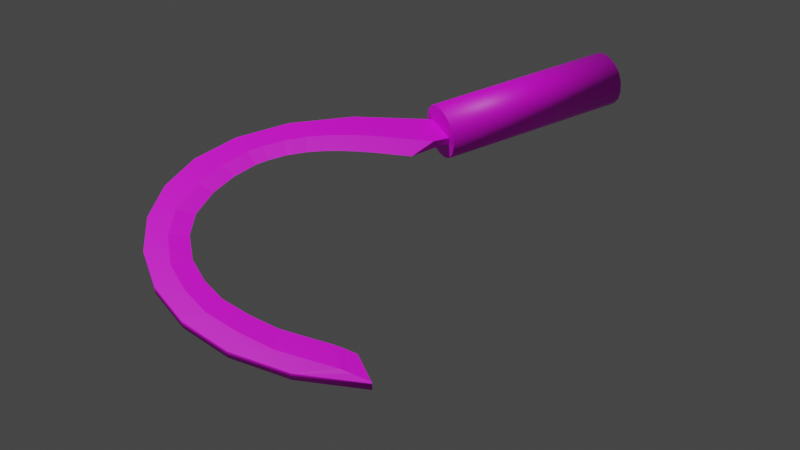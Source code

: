 # Source: kama-small.blend  (saved by Blender 2.80.75; exported with 4.5.12 LTS)
import bpy
from mathutils import Matrix  # noqa: F401  (used for matrix-valued properties, if any)

bpy.ops.wm.read_factory_settings(use_empty=True)
scene = bpy.context.scene
scene.name = 'Scene'

# ---- collections
col_collection = bpy.data.collections.new('Collection'); scene.collection.children.link(col_collection)

# ---- images (referenced by path relative to the original .blend; pixels are not part of the script)
import os
ASSET_DIR = os.environ.get("B2B_ASSET_DIR", "")  # directory of the original .blend (textures are referenced by path, not embedded)
HERE = os.path.dirname(os.path.abspath(__file__))  # packed textures are extracted next to this script under _unpacked/

def load_image(name, relpath, width, height, colorspace="sRGB"):
    """Load a texture the original file referenced (path relative to the .blend, or extracted next to this script)."""
    p = next((c for c in (os.path.join(HERE, relpath), os.path.join(ASSET_DIR, relpath)) if relpath and os.path.exists(c)), "")
    if p:
        img = bpy.data.images.load(p, check_existing=True)
        img.name = name
    else:  # same state as the original file: an image datablock whose file is absent (Cycles renders it pink)
        img = bpy.data.images.new(name, width, height)
        img.source = "FILE"
        img.filepath = "//" + (relpath or name)
    img.colorspace_settings.name = colorspace
    return img
img_tex_kama_small = load_image('tex_kama-small', 'tex_kama-small.png', 1024, 1024, 'sRGB')

# ---- materials (node trees are filled in below, after node groups)
mat_kama_small = bpy.data.materials.new('kama-small')
mat_kama_small.use_transparent_shadow = False

# ---- material node trees
mat_kama_small.use_nodes = True; mat_kama_small.node_tree.nodes.clear()
_N = mat_kama_small.node_tree.nodes; _L = mat_kama_small.node_tree.links
n0 = _N.new('ShaderNodeOutputMaterial'); n0.name = 'Material Output'; n0.location = (300, 300)
n1 = _N.new('ShaderNodeBsdfPrincipled'); n1.name = 'Principled BSDF'; n1.location = (10, 300)
n1.distribution = 'GGX'
n1.subsurface_method = 'BURLEY'
n1.inputs[3].default_value = 1.45
n1.inputs[27].default_value = (0.0, 0.0, 0.0, 1.0)
n1.inputs[28].default_value = 1.0
n2 = _N.new('ShaderNodeTexImage'); n2.name = 'Image Texture'; n2.location = (-360, 220)
n2.image = img_tex_kama_small
_L.new(n1.outputs[0], n0.inputs[0])
_L.new(n2.outputs[0], n1.inputs[0])
n0.is_active_output = True

# ---- world
world_world = bpy.data.worlds.new('World'); scene.world = world_world
world_world.use_nodes = True; world_world.node_tree.nodes.clear()
_N = world_world.node_tree.nodes; _L = world_world.node_tree.links
n0 = _N.new('ShaderNodeOutputWorld'); n0.name = 'World Output'; n0.location = (300, 300)
n1 = _N.new('ShaderNodeBackground'); n1.name = 'Background'; n1.location = (10, 300)
n1.inputs[0].default_value = (0.05088, 0.05088, 0.05088, 1.0)
_L.new(n1.outputs[0], n0.inputs[0])
n0.is_active_output = True
world_world.color = (0.05088, 0.05088, 0.05088)
world_world.use_sun_shadow = False
world_world.sun_shadow_jitter_overblur = 0.0

# ---- cameras
cam_camera = bpy.data.cameras.new('Camera')
cam_camera.clip_end = 100.0
cam_camera.ortho_scale = 7.314

# ---- lights
light_light = bpy.data.lights.new('Light', 'POINT')
light_light.transmission_factor = 0.0
light_light.energy = 1000.0
light_light.shadow_soft_size = 0.1
light_light.shadow_maximum_resolution = 0.006
light_light.use_absolute_resolution = True

# ---- meshes
me_beziercurve = bpy.data.meshes.new('BezierCurve')
me_beziercurve.from_pydata([(-0.7044, -0.07684, 0.02203), (-0.8058, -0.003689, 0.02203), (-0.8754, 0.04755, 0.02203), (-1.249, 0.2461, -0.02203), (-1.36, 0.2718, -0.02203), (-2.15, -0.309, -0.02203), (-1.933, -0.9724, -0.02203), (-1.933, -0.9724, 0.02203), (-1.83, -1.086, -0.02203), (-1.739, -1.185, -0.02203), (-1.654, -1.302, -0.02), (-1.656, -1.313, 0.02), (-2.107, -0.8913, -0.02), (-2.217, -0.6496, -0.02), (-2.217, -0.6496, 0.02), (-2.256, -0.4048, 0.02), (-2.23, -0.1701, -0.02), (-2.23, -0.1701, 0.02), (-2.143, 0.04148, -0.02), (-2.0, 0.2166, -0.02), (-2.0, 0.2166, 0.02), (-1.807, 0.3423, -0.02), (-1.567, 0.4051, 0.02), (-0.9707, 0.29, -0.02), (-0.9707, 0.29, 0.02), (-0.6232, 0.08562, 0.02), (2.435, 0.08562, -0.02), (2.435, 0.08562, 0.02), (-0.6232, 0.1, 0.1), (-0.6232, -0.1, 0.1), (0.3883, 0.1, 0.1), (0.3883, -0.1, 0.1), (-0.6232, 0.1, -0.1), (-0.6232, -0.1, -0.1), (0.3883, 0.1, -0.1), (0.3883, -0.1, -0.1), (-0.6232, 0.05469, 0.1281), (-0.6232, 1.129e-07, 0.1375), (-0.6232, -0.05469, 0.1281), (0.3883, 0.05469, 0.1281), (0.3883, -1.071e-08, 0.1375), (0.3883, -0.05469, 0.1281), (-0.6232, 0.1281, 0.05469), (-0.6232, 0.1375, -3.492e-09), (-0.6232, 0.1281, -0.05469), (-0.6232, -0.1281, 0.05469), (-0.6232, -0.1375, -3.492e-09), (-0.6232, -0.1281, -0.05469), (-0.6232, 0.05469, -0.1281), (-0.6232, -9.779e-08, -0.1375), (-0.6232, -0.05469, -0.1281), (0.3883, 0.05469, -0.1281), (0.3883, -4.657e-09, -0.1375), (0.3883, -0.05469, -0.1281), (0.3883, -0.1281, 0.05469), (0.3883, -0.1375, -3.492e-09), (0.3883, -0.1281, -0.05469), (0.3883, 0.1281, 0.05469), (0.3883, 0.1375, -3.492e-09), (0.3883, 0.1281, -0.05469), (-0.7044, -0.07684, -0.02203), (-0.9558, 0.1026, -0.02203), (-1.249, 0.2461, 0.02203), (-1.474, 0.279, -0.02203), (-1.857, 0.1564, -0.02203), (-2.01, 0.0286, -0.02203), (-2.145, -0.4854, 0.02203), (-1.83, -1.086, 0.02203), (-1.739, -1.185, 0.02203), (-1.704, -1.23, -0.02), (-1.704, -1.23, 0.02), (-1.654, -1.302, 0.02), (-0.8416, -0.1073, -1.829e-09), (-0.8783, -0.08209, -1.829e-09), (-0.9263, -0.04622, -1.829e-09), (-0.9844, -0.003423, -1.829e-09), (-1.052, 0.04256, -1.829e-09), (-1.127, 0.08801, -1.829e-09), (-1.209, 0.1292, -1.829e-09), (-1.296, 0.1624, -1.829e-09), (-1.389, 0.1839, -1.829e-09), (-1.485, 0.1899, -1.829e-09), (-1.55, 0.1862, -1.829e-09), (-1.677, 0.1502, -1.829e-09), (-1.804, 0.0875, -1.829e-09), (-1.932, -0.01925, -1.138e-07), (-2.048, -0.3012, -1.829e-09), (-2.045, -0.4485, -1.829e-09), (-2.016, -0.5851, -1.829e-09), (-1.948, -0.7246, -1.829e-09), (-1.867, -0.8552, -1.829e-09), (-1.782, -0.9499, -1.829e-09), (-1.706, -1.033, -1.829e-09), (-1.676, -1.071, -1.829e-09), (-1.634, -1.131, -1.829e-09), (-2.006, -0.1428, -1.123e-07), (-0.7484, -0.04664, -0.02203), (-0.9558, 0.1026, 0.02203), (-1.046, 0.157, 0.02203), (-1.144, 0.2063, -0.02203), (-1.144, 0.2063, 0.02203), (-1.36, 0.2718, 0.02203), (-1.857, 0.1564, 0.02203), (-2.01, 0.0286, 0.02203), (-2.098, -0.1194, 0.02203), (-2.15, -0.309, 0.02203), (-2.11, -0.6489, -0.02203), (-2.11, -0.6489, 0.02203), (-1.656, -1.313, -0.02), (-1.921, -1.117, -0.02), (-1.921, -1.117, 0.02), (-2.107, -0.8913, 0.02), (-2.256, -0.4048, -0.02), (-2.143, 0.04148, 0.02), (-1.807, 0.3423, 0.02), (-1.567, 0.4051, -0.02), (-1.287, 0.3921, -0.02), (-1.287, 0.3921, 0.02), (-0.6232, 0.08562, -0.02), (-0.6232, -0.08562, -0.02), (-0.6232, -0.08562, 0.02), (-2.098, -0.1194, -0.02203), (-0.7484, -0.04664, 0.02203), (-0.8058, -0.003689, -0.02203), (-0.8754, 0.04755, -0.02203), (-1.046, 0.157, -0.02203), (-1.474, 0.279, 0.02203), (-1.553, 0.2747, -0.02203), (-1.553, 0.2747, 0.02203), (-1.705, 0.2315, -0.02203), (-1.705, 0.2315, 0.02203), (-2.145, -0.4854, -0.02203), (-2.029, -0.816, -0.02203), (-2.029, -0.816, 0.02203)], [], [(71, 11, 108, 10), (11, 110, 109, 108), (110, 111, 12, 109), (111, 14, 13, 12), (14, 15, 112, 13), (15, 17, 16, 112), (17, 113, 18, 16), (113, 20, 19, 18), (20, 114, 21, 19), (114, 22, 115, 21), (22, 117, 116, 115), (117, 24, 23, 116), (24, 25, 118, 23), (0, 60, 119, 120), (28, 36, 39, 30), (36, 37, 40, 39), (37, 38, 41, 40), (38, 29, 31, 41), (33, 50, 53, 35), (50, 49, 52, 53), (49, 48, 51, 52), (48, 32, 34, 51), (29, 45, 54, 31), (45, 46, 55, 54), (46, 47, 56, 55), (47, 33, 35, 56), (59, 34, 32, 44), (58, 59, 44, 43), (57, 58, 43, 42), (30, 57, 42, 28), (39, 40, 41, 31, 54, 55, 56, 35, 53, 52, 51, 34, 59, 58, 57, 30), (119, 47, 46, 45, 120), (118, 25, 42, 43, 44), (120, 45, 29, 38, 37, 36, 28, 42, 25), (119, 118, 44, 32, 48, 49, 50, 33, 47), (72, 73, 96, 60), (73, 74, 123, 96), (74, 75, 124, 123), (75, 76, 61, 124), (76, 77, 125, 61), (77, 78, 99, 125), (78, 79, 3, 99), (79, 80, 4, 3), (80, 81, 63, 4), (81, 82, 127, 63), (82, 83, 129, 127), (83, 84, 64, 129), (84, 85, 65, 64), (86, 87, 131, 5), (87, 88, 106, 131), (88, 89, 132, 106), (89, 90, 6, 132), (90, 91, 8, 6), (91, 92, 9, 8), (92, 93, 69, 9), (93, 94, 10, 69), (95, 104, 105, 86), (85, 103, 104, 95), (65, 85, 95, 121), (121, 95, 86, 5), (70, 71, 94, 93), (68, 70, 93, 92), (67, 68, 92, 91), (7, 67, 91, 90), (133, 7, 90, 89), (107, 133, 89, 88), (66, 107, 88, 87), (105, 66, 87, 86), (102, 103, 85, 84), (130, 102, 84, 83), (128, 130, 83, 82), (126, 128, 82, 81), (101, 126, 81, 80), (62, 101, 80, 79), (100, 62, 79, 78), (98, 100, 78, 77), (97, 98, 77, 76), (2, 97, 76, 75), (1, 2, 75, 74), (122, 1, 74, 73), (0, 122, 73, 72), (94, 71, 10), (72, 60, 0), (20, 103, 102), (64, 65, 19), (122, 0, 25), (0, 120, 25), (25, 24, 2), (122, 25, 1), (24, 117, 100), (117, 22, 126), (100, 117, 62), (22, 114, 130), (114, 20, 102), (20, 113, 103), (113, 17, 104), (17, 15, 105), (15, 14, 66), (14, 111, 107), (111, 110, 7), (110, 11, 70), (11, 71, 70), (70, 68, 110), (68, 67, 110), (111, 7, 133), (7, 110, 67), (1, 25, 2), (97, 2, 24), (111, 133, 107), (98, 97, 24), (100, 98, 24), (15, 66, 105), (14, 107, 66), (62, 117, 101), (101, 117, 126), (17, 105, 104), (113, 104, 103), (128, 126, 22), (130, 128, 22), (114, 102, 130), (119, 60, 118), (60, 96, 118), (96, 123, 118), (23, 118, 124), (115, 116, 63), (116, 23, 99), (3, 116, 99), (19, 21, 64), (21, 115, 129), (129, 115, 127), (16, 18, 121), (18, 19, 65), (121, 18, 65), (13, 112, 131), (112, 16, 5), (131, 112, 5), (109, 12, 6), (12, 13, 106), (6, 12, 132), (10, 108, 69), (108, 109, 69), (9, 69, 109), (8, 9, 109), (118, 123, 124), (6, 8, 109), (132, 12, 106), (23, 124, 61), (23, 61, 125), (23, 125, 99), (106, 13, 131), (116, 3, 4), (116, 4, 63), (121, 5, 16), (115, 63, 127), (21, 129, 64)])
me_beziercurve.polygons.foreach_set('use_smooth', [0, 1, 1, 1, 1, 1, 1, 1, 1, 1, 1, 1, 1, 0, 1, 1, 1, 1, 1, 1, 1, 1, 1, 1, 1, 1, 1, 1, 1, 1, 0, 0, 0, 0, 0, 0, 0, 0, 0, 0, 0, 0, 0, 0, 0, 0, 0, 0, 0, 0, 0, 0, 0, 0, 0, 0, 0, 0, 0, 0, 0, 0, 0, 0, 0, 0, 0, 0, 0, 0, 0, 0, 0, 0, 0, 0, 0, 0, 0, 0, 0, 0, 0, 0, 0, 0, 0, 0, 0, 0, 0, 0, 0, 0, 0, 0, 0, 0, 0, 0, 0, 0, 0, 0, 0, 0, 0, 0, 0, 0, 0, 0, 0, 0, 0, 0, 0, 0, 0, 0, 0, 0, 0, 0, 0, 0, 0, 0, 0, 0, 0, 0, 0, 0, 0, 0, 0, 0, 0, 0, 0, 0, 0, 0, 0, 0, 0, 0, 0, 0, 0, 0, 0, 0, 0])
_uv = me_beziercurve.uv_layers.new(name='UVMap')
_uv.uv.foreach_set('vector', [0.9655, 0.7745, 0.9654, 0.7786, 0.9499, 0.7781, 0.95, 0.7741, 0.6542, 0.9174, 0.5671, 0.9228, 0.5665, 0.9122, 0.6536, 0.9068, 0.5645, 0.9226, 0.4887, 0.9085, 0.4907, 0.8981, 0.5665, 0.9122, 0.4861, 0.9076, 0.4228, 0.8773, 0.4273, 0.8678, 0.4907, 0.8981, 0.4204, 0.8758, 0.3709, 0.8329, 0.3778, 0.8249, 0.4273, 0.8678, 0.369, 0.8307, 0.3344, 0.7787, 0.3432, 0.7729, 0.3778, 0.8249, 0.3331, 0.7761, 0.3148, 0.7185, 0.3249, 0.7153, 0.3432, 0.7729, 0.3143, 0.7154, 0.3134, 0.6557, 0.324, 0.6556, 0.3249, 0.7153, 0.3139, 0.6525, 0.3317, 0.5942, 0.3418, 0.5972, 0.324, 0.6556, 0.3332, 0.5911, 0.371, 0.5377, 0.3796, 0.5438, 0.3418, 0.5972, 0.3732, 0.5354, 0.4322, 0.4904, 0.4386, 0.4988, 0.3796, 0.5438, 0.4346, 0.4891, 0.516, 0.456, 0.52, 0.4658, 0.4386, 0.4988, 0.5183, 0.4553, 0.6234, 0.4377, 0.6251, 0.4481, 0.52, 0.4658, 0.9839, 0.02495, 0.9707, 0.0246, 0.972, 0.0001661, 0.984, 0.0004795, 0.1567, 0.0005901, 0.1723, 0.0006371, 0.1723, 0.8973, 0.1567, 0.8973, 0.1723, 0.0006371, 0.188, 0.0006751, 0.188, 0.8973, 0.1723, 0.8973, 0.188, 0.0006751, 0.2036, 0.0007129, 0.2036, 0.8974, 0.188, 0.8973, 0.2036, 0.0007129, 0.2193, 0.0007599, 0.2193, 0.8974, 0.2036, 0.8974, 0.03147, 0.0002509, 0.04712, 0.0002979, 0.04712, 0.897, 0.03147, 0.8969, 0.04712, 0.0002979, 0.06277, 0.0003358, 0.06277, 0.897, 0.04712, 0.897, 0.06277, 0.0003358, 0.07842, 0.0003737, 0.07842, 0.897, 0.06277, 0.897, 0.07842, 0.0003737, 0.09407, 0.0004206, 0.09407, 0.8971, 0.07842, 0.897, 0.2193, 0.0007599, 0.2349, 0.0008069, 0.2349, 0.8975, 0.2193, 0.8974, 0.2349, 0.0008069, 0.2506, 0.0008448, 0.2506, 0.8975, 0.2349, 0.8975, 0.0001661, 0.0001661, 0.01582, 0.0002039, 0.01582, 0.8969, 0.0001661, 0.8968, 0.01582, 0.0002039, 0.03147, 0.0002509, 0.03147, 0.8969, 0.01582, 0.8969, 0.1097, 0.8971, 0.09407, 0.8971, 0.09407, 0.0004206, 0.1097, 0.0004675, 0.1254, 0.8972, 0.1097, 0.8971, 0.1097, 0.0004675, 0.1254, 0.0005054, 0.141, 0.8972, 0.1254, 0.8972, 0.1254, 0.0005054, 0.141, 0.0005432, 0.1567, 0.8973, 0.141, 0.8972, 0.141, 0.0005432, 0.1567, 0.0005901, 0.0729, 0.9675, 0.0729, 0.9528, 0.07778, 0.939, 0.08713, 0.9284, 0.1002, 0.9231, 0.1149, 0.9231, 0.1287, 0.928, 0.1392, 0.9374, 0.1446, 0.9504, 0.1446, 0.9651, 0.1397, 0.9789, 0.1303, 0.9895, 0.1173, 0.9948, 0.1026, 0.9948, 0.08875, 0.9899, 0.0782, 0.9805, 0.05815, 0.9499, 0.06768, 0.939, 0.07256, 0.9528, 0.07256, 0.9675, 0.05994, 0.9603, 0.01353, 0.9576, 0.01532, 0.968, 0.005793, 0.9789, 0.0009069, 0.9651, 0.0009069, 0.9504, 0.05994, 0.9603, 0.07256, 0.9675, 0.06726, 0.9805, 0.05671, 0.9899, 0.04288, 0.9948, 0.02821, 0.9948, 0.01515, 0.9895, 0.005793, 0.9789, 0.01532, 0.968, 0.05815, 0.9499, 0.01353, 0.9576, 0.0009069, 0.9504, 0.006211, 0.9374, 0.01676, 0.928, 0.03059, 0.9231, 0.04526, 0.9231, 0.05833, 0.9284, 0.06768, 0.939, 0.9766, 0.05235, 0.9764, 0.06137, 0.9623, 0.03715, 0.9707, 0.0246, 0.9764, 0.06137, 0.9761, 0.07319, 0.9561, 0.05336, 0.9623, 0.03715, 0.9761, 0.07319, 0.9757, 0.08873, 0.9526, 0.07317, 0.9561, 0.05336, 0.9757, 0.08873, 0.9752, 0.1076, 0.9511, 0.0955, 0.9526, 0.07317, 0.9752, 0.1076, 0.9746, 0.1288, 0.9506, 0.1195, 0.9511, 0.0955, 0.9746, 0.1288, 0.974, 0.1514, 0.9505, 0.1445, 0.9506, 0.1195, 0.974, 0.1514, 0.9734, 0.1748, 0.9506, 0.1698, 0.9505, 0.1445, 0.9734, 0.1748, 0.9728, 0.1984, 0.9509, 0.1949, 0.9506, 0.1698, 0.9728, 0.1984, 0.9722, 0.222, 0.9515, 0.2195, 0.9509, 0.1949, 0.9722, 0.222, 0.9718, 0.2377, 0.9514, 0.2357, 0.9515, 0.2195, 0.9718, 0.2377, 0.9709, 0.2691, 0.9522, 0.2679, 0.9514, 0.2357, 0.9709, 0.2691, 0.9701, 0.3029, 0.9499, 0.303, 0.9522, 0.2679, 0.9701, 0.3029, 0.9689, 0.347, 0.9454, 0.3485, 0.9499, 0.303, 0.9665, 0.4376, 0.9653, 0.4835, 0.934, 0.4888, 0.9373, 0.441, 0.9653, 0.4835, 0.9641, 0.5286, 0.9295, 0.5355, 0.934, 0.4888, 0.9641, 0.5286, 0.9628, 0.5784, 0.9269, 0.5892, 0.9295, 0.5355, 0.9628, 0.5784, 0.9615, 0.628, 0.9224, 0.6433, 0.9269, 0.5892, 0.9615, 0.628, 0.9605, 0.667, 0.9238, 0.6883, 0.9224, 0.6433, 0.9605, 0.667, 0.9597, 0.6971, 0.9301, 0.7279, 0.9238, 0.6883, 0.9597, 0.6971, 0.9594, 0.71, 0.9335, 0.7446, 0.9301, 0.7279, 0.9594, 0.71, 0.959, 0.7263, 0.95, 0.7741, 0.9335, 0.7446, 0.9678, 0.3879, 0.9936, 0.3913, 0.9955, 0.4426, 0.9665, 0.4376, 0.9689, 0.347, 0.9923, 0.3497, 0.9936, 0.3913, 0.9678, 0.3879, 0.9454, 0.3485, 0.9689, 0.347, 0.9678, 0.3879, 0.9419, 0.3899, 0.9419, 0.3899, 0.9678, 0.3879, 0.9665, 0.4376, 0.9373, 0.441, 0.9834, 0.7459, 0.9655, 0.7745, 0.959, 0.7263, 0.9594, 0.71, 0.9877, 0.7294, 0.9834, 0.7459, 0.9594, 0.71, 0.9597, 0.6971, 0.9961, 0.6902, 0.9877, 0.7294, 0.9597, 0.6971, 0.9605, 0.667, 0.9998, 0.6453, 0.9961, 0.6902, 0.9605, 0.667, 0.9615, 0.628, 0.9982, 0.5911, 0.9998, 0.6453, 0.9615, 0.628, 0.9628, 0.5784, 0.9984, 0.5373, 0.9982, 0.5911, 0.9628, 0.5784, 0.9641, 0.5286, 0.9963, 0.4904, 0.9984, 0.5373, 0.9641, 0.5286, 0.9653, 0.4835, 0.9955, 0.4426, 0.9963, 0.4904, 0.9653, 0.4835, 0.9665, 0.4376, 0.9902, 0.304, 0.9923, 0.3497, 0.9689, 0.347, 0.9701, 0.3029, 0.9897, 0.2689, 0.9902, 0.304, 0.9701, 0.3029, 0.9709, 0.2691, 0.9921, 0.2368, 0.9897, 0.2689, 0.9709, 0.2691, 0.9718, 0.2377, 0.993, 0.2206, 0.9921, 0.2368, 0.9718, 0.2377, 0.9722, 0.222, 0.9948, 0.196, 0.993, 0.2206, 0.9722, 0.222, 0.9728, 0.1984, 0.9964, 0.171, 0.9948, 0.196, 0.9728, 0.1984, 0.9734, 0.1748, 0.9979, 0.1458, 0.9964, 0.171, 0.9734, 0.1748, 0.974, 0.1514, 0.9991, 0.1208, 0.9979, 0.1458, 0.974, 0.1514, 0.9746, 0.1288, 0.9998, 0.09678, 0.9991, 0.1208, 0.9746, 0.1288, 0.9752, 0.1076, 0.9995, 0.0744, 0.9998, 0.09678, 0.9752, 0.1076, 0.9757, 0.08873, 0.997, 0.05443, 0.9995, 0.0744, 0.9757, 0.08873, 0.9761, 0.07319, 0.9917, 0.03792, 0.997, 0.05443, 0.9761, 0.07319, 0.9764, 0.06137, 0.9839, 0.02495, 0.9917, 0.03792, 0.9764, 0.06137, 0.9766, 0.05235, 0.959, 0.7263, 0.9655, 0.7745, 0.95, 0.7741, 0.9766, 0.05235, 0.9707, 0.0246, 0.9839, 0.02495, 0.4671, 0.2565, 0.4971, 0.2167, 0.5064, 0.2687, 0.3633, 0.6434, 0.3539, 0.6954, 0.324, 0.6556, 0.7651, 0.4163, 0.7791, 0.4177, 0.7679, 0.4644, 0.7791, 0.4177, 0.7971, 0.4298, 0.7679, 0.4644, 0.7679, 0.4644, 0.6628, 0.4466, 0.7234, 0.4138, 0.7651, 0.4163, 0.7679, 0.4644, 0.7462, 0.4152, 0.6628, 0.4466, 0.5815, 0.4134, 0.642, 0.4002, 0.5815, 0.4134, 0.5225, 0.3683, 0.5628, 0.3586, 0.642, 0.4002, 0.5815, 0.4134, 0.614, 0.3903, 0.5225, 0.3683, 0.4848, 0.3148, 0.5243, 0.3098, 0.4848, 0.3148, 0.4671, 0.2565, 0.5064, 0.2687, 0.4671, 0.2565, 0.468, 0.1968, 0.4971, 0.2167, 0.468, 0.1968, 0.4865, 0.1392, 0.5044, 0.1718, 0.4865, 0.1392, 0.5211, 0.08723, 0.5263, 0.1247, 0.5211, 0.08723, 0.5708, 0.04441, 0.5572, 0.08978, 0.5708, 0.04441, 0.6341, 0.01422, 0.5921, 0.06263, 0.6341, 0.01422, 0.71, 0.0001661, 0.6831, 0.02744, 0.71, 0.0001661, 0.7971, 0.005719, 0.7733, 0.01417, 0.7971, 0.005719, 0.7957, 0.008123, 0.7733, 0.01417, 0.7733, 0.01417, 0.7584, 0.01725, 0.71, 0.0001661, 0.7584, 0.01725, 0.7232, 0.02198, 0.71, 0.0001661, 0.6341, 0.01422, 0.6831, 0.02744, 0.637, 0.04263, 0.6831, 0.02744, 0.71, 0.0001661, 0.7232, 0.02198, 0.7462, 0.4152, 0.7679, 0.4644, 0.7234, 0.4138, 0.6977, 0.4112, 0.7234, 0.4138, 0.6628, 0.4466, 0.6341, 0.01422, 0.637, 0.04263, 0.5921, 0.06263, 0.6703, 0.4069, 0.6977, 0.4112, 0.6628, 0.4466, 0.642, 0.4002, 0.6703, 0.4069, 0.6628, 0.4466, 0.5211, 0.08723, 0.5572, 0.08978, 0.5263, 0.1247, 0.5708, 0.04441, 0.5921, 0.06263, 0.5572, 0.08978, 0.614, 0.3903, 0.5815, 0.4134, 0.5873, 0.3767, 0.5873, 0.3767, 0.5815, 0.4134, 0.5628, 0.3586, 0.4865, 0.1392, 0.5263, 0.1247, 0.5044, 0.1718, 0.468, 0.1968, 0.5044, 0.1718, 0.4971, 0.2167, 0.5477, 0.3444, 0.5628, 0.3586, 0.5225, 0.3683, 0.5243, 0.3098, 0.5477, 0.3444, 0.5225, 0.3683, 0.4848, 0.3148, 0.5064, 0.2687, 0.5243, 0.3098, 0.6542, 0.4828, 0.6363, 0.4948, 0.6251, 0.4481, 0.6363, 0.4948, 0.6223, 0.4962, 0.6251, 0.4481, 0.6223, 0.4962, 0.6033, 0.4972, 0.6251, 0.4481, 0.52, 0.4658, 0.6251, 0.4481, 0.5805, 0.4987, 0.3796, 0.5438, 0.4386, 0.4988, 0.4199, 0.5536, 0.4386, 0.4988, 0.52, 0.4658, 0.4992, 0.5121, 0.4711, 0.5219, 0.4386, 0.4988, 0.4992, 0.5121, 0.324, 0.6556, 0.3418, 0.5972, 0.3633, 0.6434, 0.3418, 0.5972, 0.3796, 0.5438, 0.3813, 0.6023, 0.3813, 0.6023, 0.3796, 0.5438, 0.4047, 0.5678, 0.3432, 0.7729, 0.3249, 0.7153, 0.3612, 0.7403, 0.3249, 0.7153, 0.324, 0.6556, 0.3539, 0.6954, 0.3612, 0.7403, 0.3249, 0.7153, 0.3539, 0.6954, 0.4273, 0.8678, 0.3778, 0.8249, 0.4139, 0.8224, 0.3778, 0.8249, 0.3432, 0.7729, 0.383, 0.7874, 0.4139, 0.8224, 0.3778, 0.8249, 0.383, 0.7874, 0.5665, 0.9122, 0.4907, 0.8981, 0.5397, 0.8849, 0.4907, 0.8981, 0.4273, 0.8678, 0.4487, 0.8496, 0.5397, 0.8849, 0.4907, 0.8981, 0.4935, 0.8697, 0.6523, 0.9044, 0.6536, 0.9068, 0.6298, 0.8983, 0.6536, 0.9068, 0.5665, 0.9122, 0.6298, 0.8983, 0.615, 0.8952, 0.6298, 0.8983, 0.5665, 0.9122, 0.5797, 0.8904, 0.615, 0.8952, 0.5665, 0.9122, 0.6251, 0.4481, 0.6033, 0.4972, 0.5805, 0.4987, 0.5397, 0.8849, 0.5797, 0.8904, 0.5665, 0.9122, 0.4935, 0.8697, 0.4907, 0.8981, 0.4487, 0.8496, 0.52, 0.4658, 0.5805, 0.4987, 0.5549, 0.5012, 0.52, 0.4658, 0.5549, 0.5012, 0.5274, 0.5055, 0.52, 0.4658, 0.5274, 0.5055, 0.4992, 0.5121, 0.4487, 0.8496, 0.4273, 0.8678, 0.4139, 0.8224, 0.4386, 0.4988, 0.4711, 0.5219, 0.4444, 0.5355, 0.4386, 0.4988, 0.4444, 0.5355, 0.4199, 0.5536, 0.3612, 0.7403, 0.383, 0.7874, 0.3432, 0.7729, 0.3796, 0.5438, 0.4199, 0.5536, 0.4047, 0.5678, 0.3418, 0.5972, 0.3813, 0.6023, 0.3633, 0.6434])
me_beziercurve.materials.append(mat_kama_small)
me_beziercurve.use_remesh_preserve_volume = False
me_beziercurve.use_remesh_preserve_attributes = False
me_beziercurve.use_mirror_vertex_groups = False
me_beziercurve.update()

# ---- objects
ob_light = bpy.data.objects.new('Light', light_light)
ob_camera = bpy.data.objects.new('Camera', cam_camera)
ob_beziercurve = bpy.data.objects.new('BezierCurve', me_beziercurve)
ob_empty = bpy.data.objects.new('Empty', None)

# ---- transforms, parenting, visibility, modifiers, constraints
ob_light.location = (-3.054, 1.005, 5.904)
ob_light.rotation_euler = (0.6503, 0.05522, 1.866)
ob_light.lock_rotations_4d = False
ob_light.empty_display_type = 'ARROWS'
ob_light.color = (0.0, 0.0, 0.0, 0.0)
ob_light.lineart.crease_threshold = 0.0
ob_camera.location = (-2.844, -3.851, 3.48)
ob_camera.rotation_euler = (0.8223, 5.847e-07, 5.806)
ob_camera.lock_rotations_4d = False
ob_camera.empty_display_type = 'ARROWS'
ob_camera.color = (0.0, 0.0, 0.0, 0.0)
ob_camera.display_type = 'WIRE'
ob_camera.lineart.crease_threshold = 0.0
ob_beziercurve.location = (0.0, 0.0, 0.0)
ob_beziercurve.lineart.crease_threshold = 0.0
ob_empty.location = (0.0, 0.0, 0.0)
ob_empty.empty_display_type = 'IMAGE'
ob_empty.empty_display_size = 5.0
ob_empty.empty_image_depth = 'BACK'
ob_empty.show_empty_image_perspective = False
ob_empty.use_empty_image_alpha = True
ob_empty.empty_image_side = 'FRONT'
ob_empty.color = (1.0, 1.0, 1.0, 0.125)
ob_empty.lineart.crease_threshold = 0.0

# ---- collection membership
col_collection.objects.link(ob_light)
col_collection.objects.link(ob_camera)
col_collection.objects.link(ob_beziercurve)
col_collection.objects.link(ob_empty)

# ---- scene / render settings (as saved in the file)
scene.camera = ob_camera
scene.frame_start = 1; scene.frame_end = 250; scene.frame_set(157)
scene.render.engine = 'BLENDER_EEVEE_NEXT'
scene.render.resolution_percentage = 25
scene.cycles.use_denoising = False
scene.cycles.samples = 128
scene.cycles.sampling_pattern = 'TABULATED_SOBOL'
scene.cycles.use_adaptive_sampling = False
scene.cycles.use_light_tree = False
scene.view_settings.view_transform = 'Filmic'
bpy.context.view_layer.update()
